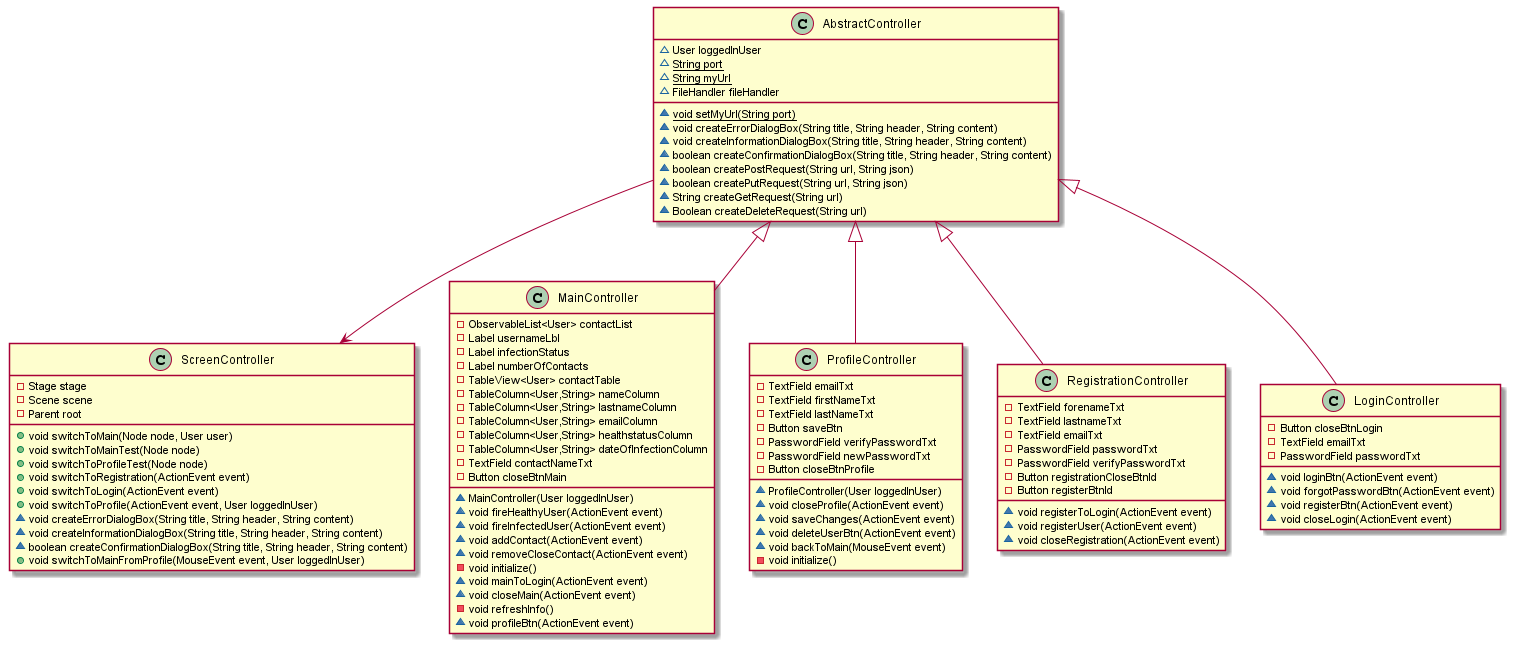

The diagram above was rendered by PlantUML. Its source (embedded in the PNG):
@startuml
abstract class AbstractController [[java:infectiontracer.ui.AbstractController]] {
	~User loggedInUser
	~{static}String port
	~{static}String myUrl
	~FileHandler fileHandler
	~{static}void setMyUrl(String port)
	~void createErrorDialogBox(String title, String header, String content)
	~void createInformationDialogBox(String title, String header, String content)
	~boolean createConfirmationDialogBox(String title, String header, String content)
	~boolean createPostRequest(String url, String json)
	~boolean createPutRequest(String url, String json)
	~String createGetRequest(String url)
	~Boolean createDeleteRequest(String url)
}
class ScreenController [[java:bookingsystem.ScreenController]] {
}
AbstractController --> ScreenController
class MainController [[java:infectiontracer.ui.MainController]] {
	-ObservableList<User> contactList
	-Label usernameLbl
	-Label infectionStatus
	-Label numberOfContacts
	-TableView<User> contactTable
	-TableColumn<User,String> nameColumn
	-TableColumn<User,String> lastnameColumn
	-TableColumn<User,String> emailColumn
	-TableColumn<User,String> healthstatusColumn
	-TableColumn<User,String> dateOfInfectionColumn
	-TextField contactNameTxt
	-Button closeBtnMain
	~MainController(User loggedInUser)
	~void fireHealthyUser(ActionEvent event)
	~void fireInfectedUser(ActionEvent event)
	~void addContact(ActionEvent event)
	~void removeCloseContact(ActionEvent event)
	-void initialize()
	~void mainToLogin(ActionEvent event)
	~void closeMain(ActionEvent event)
	-void refreshInfo()
	~void profileBtn(ActionEvent event)
}
class AbstractController [[java:infectiontracer.ui.AbstractController]] {
}
AbstractController <|-- MainController

class ProfileController [[java:infectiontracer.ui.ProfileController]] {
	-TextField emailTxt
	-TextField firstNameTxt
	-TextField lastNameTxt
	-Button saveBtn
	-PasswordField verifyPasswordTxt
	-PasswordField newPasswordTxt
	-Button closeBtnProfile
	~ProfileController(User loggedInUser)
	~void closeProfile(ActionEvent event)
	~void saveChanges(ActionEvent event)
	~void deleteUserBtn(ActionEvent event)
	~void backToMain(MouseEvent event)
	-void initialize()
}
class AbstractController [[java:infectiontracer.ui.AbstractController]] {
}
AbstractController <|-- ProfileController

class AbstractController [[java:infectiontracer.ui.AbstractController]] {
}

class ScreenController [[java:infectiontracer.ui.ScreenController]] {
	-Stage stage
	-Scene scene
	-Parent root
	+void switchToMain(Node node, User user)
	+void switchToMainTest(Node node)
	+void switchToProfileTest(Node node)
	+void switchToRegistration(ActionEvent event)
	+void switchToLogin(ActionEvent event)
	+void switchToProfile(ActionEvent event, User loggedInUser)
	~void createErrorDialogBox(String title, String header, String content)
	~void createInformationDialogBox(String title, String header, String content)
	~boolean createConfirmationDialogBox(String title, String header, String content)
	+void switchToMainFromProfile(MouseEvent event, User loggedInUser)
}

class AbstractController [[java:infectiontracer.ui.AbstractController]] {
}

class RegistrationController [[java:infectiontracer.ui.RegistrationController]] {
	-TextField forenameTxt
	-TextField lastnameTxt
	-TextField emailTxt
	-PasswordField passwordTxt
	-PasswordField verifyPasswordTxt
	-Button registrationCloseBtnId
	-Button registerBtnId
	~void registerToLogin(ActionEvent event)
	~void registerUser(ActionEvent event)
	~void closeRegistration(ActionEvent event)
}
class AbstractController [[java:infectiontracer.ui.AbstractController]] {
}
AbstractController <|-- RegistrationController
class LoginController [[java:infectiontracer.ui.LoginController]] {
	-Button closeBtnLogin
	-TextField emailTxt
	-PasswordField passwordTxt
	~void loginBtn(ActionEvent event)
	~void forgotPasswordBtn(ActionEvent event)
	~void registerBtn(ActionEvent event)
	~void closeLogin(ActionEvent event)
}
class AbstractController [[java:infectiontracer.ui.AbstractController]] {
}
AbstractController <|-- LoginController
@enduml